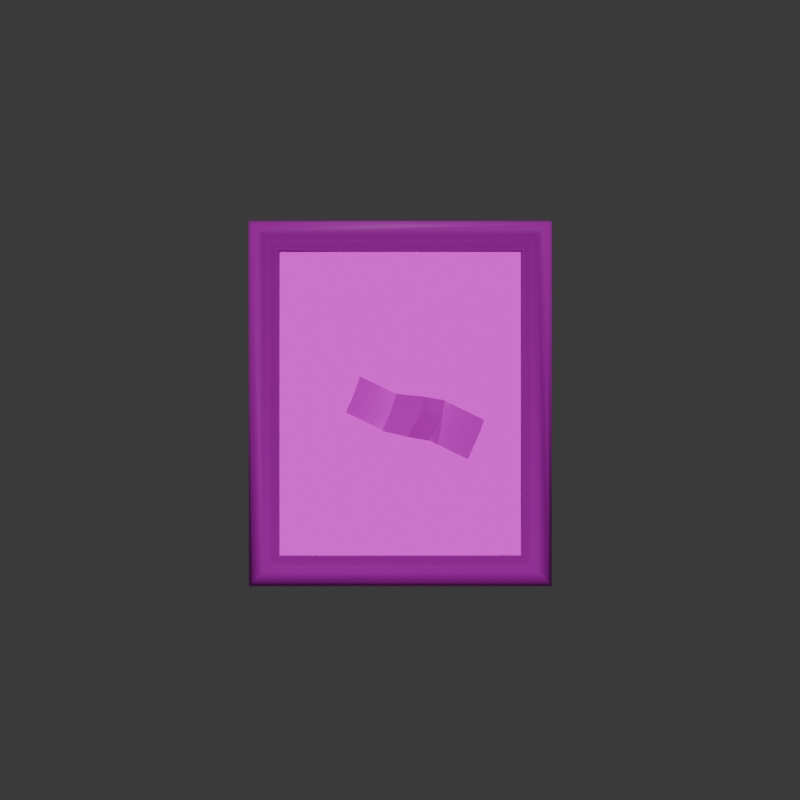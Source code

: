# Source: banana.blend  (saved by Blender 4.0.36; exported with 4.5.12 LTS)
import bpy
from mathutils import Matrix  # noqa: F401  (used for matrix-valued properties, if any)

bpy.ops.wm.read_factory_settings(use_empty=True)
scene = bpy.context.scene
scene.name = 'Scene'

# ---- collections
col_collection = bpy.data.collections.new('Collection'); scene.collection.children.link(col_collection)

# ---- images (referenced by path relative to the original .blend; pixels are not part of the script)
import os
ASSET_DIR = os.environ.get("B2B_ASSET_DIR", "")  # directory of the original .blend (textures are referenced by path, not embedded)
HERE = os.path.dirname(os.path.abspath(__file__))  # packed textures are extracted next to this script under _unpacked/

def load_image(name, relpath, width, height, colorspace="sRGB"):
    """Load a texture the original file referenced (path relative to the .blend, or extracted next to this script)."""
    p = next((c for c in (os.path.join(HERE, relpath), os.path.join(ASSET_DIR, relpath)) if relpath and os.path.exists(c)), "")
    if p:
        img = bpy.data.images.load(p, check_existing=True)
        img.name = name
    else:  # same state as the original file: an image datablock whose file is absent (Cycles renders it pink)
        img = bpy.data.images.new(name, width, height)
        img.source = "FILE"
        img.filepath = "//" + (relpath or name)
    img.colorspace_settings.name = colorspace
    return img
img_frame_png = load_image('frame.png', 'frame.png', 1024, 1024, 'sRGB')
img_frame_png_002 = load_image('frame.png.002', 'frame.png', 1024, 1024, 'Non-Color')
img_banana_texture_png = load_image('banana texture.png', 'banana texture.png', 1024, 1024, 'sRGB')

# ---- materials (node trees are filled in below, after node groups)
mat_frame = bpy.data.materials.new('frame')
mat_frame.surface_render_method = 'BLENDED'
mat_frame.blend_method = 'BLEND'
mat_frame.use_transparency_overlap = False
mat_frame.show_transparent_back = False
mat_frame.use_transparent_shadow = False
mat_frame.roughness = 0.5
mat_banana = bpy.data.materials.new('banana')
mat_banana.surface_render_method = 'BLENDED'
mat_banana.blend_method = 'BLEND'
mat_banana.alpha_threshold = 0.0
mat_banana.use_transparency_overlap = False
mat_banana.show_transparent_back = False
mat_banana.use_transparent_shadow = False
mat_banana.roughness = 0.5
mat_banana.line_color = (0.0, 0.0, 0.0, 1.0)
mat_tape = bpy.data.materials.new('tape')
mat_tape.surface_render_method = 'BLENDED'
mat_tape.blend_method = 'BLEND'
mat_tape.alpha_threshold = 0.0
mat_tape.use_transparency_overlap = False
mat_tape.show_transparent_back = False
mat_tape.use_transparent_shadow = False
mat_tape.roughness = 0.5
mat_tape.line_color = (0.0, 0.0, 0.0, 1.0)

# ---- material node trees
mat_frame.use_nodes = True; mat_frame.node_tree.nodes.clear()
_N = mat_frame.node_tree.nodes; _L = mat_frame.node_tree.links
n0 = _N.new('ShaderNodeBsdfPrincipled'); n0.name = 'Principled BSDF'; n0.location = (10, 300)
n0.inputs[3].default_value = 1.45
n1 = _N.new('ShaderNodeOutputMaterial'); n1.name = 'Material Output'; n1.location = (300, 300)
n2 = _N.new('ShaderNodeNormalMap'); n2.name = 'Normal Map'; n2.location = (-300, -300)
n2.label = 'Normal/Map'
n2.inputs[0].default_value = 0.0
n3 = _N.new('ShaderNodeTexImage'); n3.name = 'Image Texture'; n3.location = (-300, 600)
n3.image = img_frame_png
n4 = _N.new('ShaderNodeTexImage'); n4.name = 'Image Texture.001'; n4.location = (-300, 0)
n4.image = img_frame_png_002
_L.new(n0.outputs[0], n1.inputs[0])
_L.new(n2.outputs[0], n0.inputs[5])
_L.new(n3.outputs[0], n0.inputs[0])
_L.new(n4.outputs[1], n0.inputs[4])
n1.is_active_output = True
mat_banana.use_nodes = True; mat_banana.node_tree.nodes.clear()
_N = mat_banana.node_tree.nodes; _L = mat_banana.node_tree.links
n0 = _N.new('ShaderNodeOutputMaterial'); n0.name = 'Material Output'; n0.location = (300, 300)
n1 = _N.new('ShaderNodeTexImage'); n1.name = 'Image Texture'; n1.location = (-271, 284)
n1.image = img_banana_texture_png
_L.new(n1.outputs[0], n0.inputs[0])
n0.is_active_output = True
mat_tape.use_nodes = True; mat_tape.node_tree.nodes.clear()
_N = mat_tape.node_tree.nodes; _L = mat_tape.node_tree.links
n0 = _N.new('ShaderNodeOutputMaterial'); n0.name = 'Material Output'; n0.location = (300, 300)
n1 = _N.new('ShaderNodeTexImage'); n1.name = 'Image Texture'; n1.location = (-271, 284)
n1.image = img_banana_texture_png
n2 = _N.new('ShaderNodeBsdfPrincipled'); n2.name = 'Principled BSDF'; n2.location = (10, 300)
n2.inputs[3].default_value = 1.45
n2.inputs[4].default_value = 0.7
_L.new(n2.outputs[0], n0.inputs[0])
_L.new(n1.outputs[0], n2.inputs[0])
n0.is_active_output = True

# ---- world
world_world = bpy.data.worlds.new('World'); scene.world = world_world
world_world.use_nodes = True; world_world.node_tree.nodes.clear()
_N = world_world.node_tree.nodes; _L = world_world.node_tree.links
n0 = _N.new('ShaderNodeOutputWorld'); n0.name = 'World Output'; n0.location = (300, 300)
n1 = _N.new('ShaderNodeBackground'); n1.name = 'Background'; n1.location = (10, 300)
n1.inputs[0].default_value = (0.05088, 0.05088, 0.05088, 1.0)
_L.new(n1.outputs[0], n0.inputs[0])
n0.is_active_output = True
world_world.color = (0.05088, 0.05088, 0.05088)
world_world.use_sun_shadow = False
world_world.sun_shadow_jitter_overblur = 0.0

# ---- cameras
cam_camera = bpy.data.cameras.new('Camera')
cam_camera.ortho_scale = 1.1

# ---- lights
light_sun = bpy.data.lights.new('Sun', 'SUN')
light_sun.transmission_factor = 0.0
light_sun.energy = 1.0

# ---- meshes
me_cube_002 = bpy.data.meshes.new('Cube.002')
me_cube_002.from_pydata([(-2.17, -25.1, 25.1), (-2.17, 38.04, 25.1), (-2.17, -25.1, -25.1), (-2.17, 38.04, -25.1), (0.184, 20.36, -1.748), (-0.08083, -14.15, 13.08), (0.4184, 20.06, -0.4876), (0.2225, -12.66, 14.09), (1.716, 20.15, -0.2809), (2.019, -12.53, 14.37), (2.283, 20.52, -1.414), (2.826, -13.94, 13.54), (1.337, 20.64, -2.321), (1.528, -14.94, 12.74), (2.246, 18.14, -0.437), (3.393, 15.58, 0.249), (4.297, 13.23, 0.4485), (4.498, 11.01, 0.4099), (3.125, 10.43, -8.88), (2.812, 13.49, -8.313), (2.348, 16.22, -6.646), (1.678, 18.78, -3.614), (3.127, 18.63, -2.204), (5.373, 16.14, -3.523), (6.785, 13.63, -4.254), (7.126, 10.88, -4.803), (0.2529, 17.99, -0.7547), (-0.6769, 15.29, -0.3995), (-1.255, 12.82, -0.4361), (-1.119, 10.6, -0.4849), (-0.0984, 18.39, -2.718), (-1.451, 15.64, -4.611), (-2.198, 12.98, -5.686), (-1.961, 10.22, -6.251), (4.652, 8.349, 0.66), (4.705, 5.883, 1.449), (4.732, 3.482, 2.382), (4.734, 1.011, 3.498), (4.677, -1.578, 5.041), (4.293, -5.18, 7.302), (3.38, -9.072, 10.55), (2.443, -11.37, 13.16), (1.796, -14.56, 10.89), (2.488, -13.47, 6.046), (3.042, -8.429, 0.2687), (3.344, -3.745, -3.771), (3.434, -0.9318, -5.623), (3.496, 1.596, -7.168), (3.494, 4.174, -8.334), (3.371, 7.094, -8.895), (7.334, 7.8, -4.694), (7.44, 4.989, -4.076), (7.431, 2.508, -2.886), (7.398, -0.06291, -1.507), (7.319, -2.828, 0.2588), (6.583, -7.084, 3.921), (5.14, -11.64, 8.165), (3.531, -13.24, 11.99), (-0.9649, 7.94, -0.2348), (-0.9111, 5.474, 0.5546), (-0.8848, 3.073, 1.487), (-0.8826, 0.6024, 2.603), (-0.9398, -1.988, 4.146), (-0.7691, -5.548, 6.496), (-0.3649, -9.345, 9.955), (0.03566, -11.55, 12.77), (-1.754, 7.138, -6.142), (-1.648, 4.327, -5.524), (-1.657, 1.846, -4.334), (-1.689, -0.7248, -2.955), (-1.769, -3.49, -1.189), (-1.608, -7.68, 2.616), (-0.919, -12.09, 7.2), (-0.3645, -13.52, 11.37), (-0.8705, 26.49, 0.1387), (-0.5695, 26.11, 1.757), (1.096, 26.23, 2.023), (1.825, 26.69, 0.5681), (0.6094, 26.86, -0.5962), (-1.499, 28.53, 0.4721), (-1.105, 28.03, 2.588), (1.072, 28.18, 2.935), (2.025, 28.79, 1.033), (0.4357, 29.0, -0.4884), (-1.233, 31.16, 2.149), (-0.9968, 30.86, 3.421), (0.3126, 30.95, 3.63), (0.8854, 31.31, 2.487), (-0.07013, 31.44, 1.572), (1.073, 37.98, -25.04), (1.073, -25.04, -25.04), (1.073, 37.98, 25.04), (1.073, -25.04, 25.04), (-3.148, 38.04, -25.1), (-3.148, -25.1, -25.1), (-3.148, 38.04, 25.1), (-3.148, -25.1, 25.1), (-3.399, -31.53, -31.53), (-3.399, -31.53, 31.53), (-1.493, 44.47, -31.53), (-1.493, -31.53, -31.53), (-3.399, 44.47, 31.53), (-1.493, 44.47, 31.53), (-1.493, -31.53, 31.53), (-3.399, 44.47, -31.53), (0.517, 43.33, 30.39), (0.517, -30.39, 30.39), (0.517, -30.39, -30.39), (0.517, 43.33, -30.39), (0.1749, -28.43, -28.43), (0.1749, 41.37, 28.43), (0.1749, -28.43, 28.43), (0.1749, 41.37, -28.43), (-0.592, 40.0, -27.06), (-0.592, -27.06, 27.06), (-0.592, -27.06, -27.06), (-0.592, 40.0, 27.06), (-1.737, -25.1, 25.1), (-1.737, 38.04, 25.1), (-1.737, -25.1, -25.1), (-1.737, 38.04, -25.1), (4.702, 8.461, 0.7373), (4.757, 5.935, 1.546), (7.45, 7.899, -4.749), (-1.6, -1.047, -5.7), (-1.6, 0.9435, 3.645), (-1.6, 3.475, 2.501), (-1.6, 1.543, -7.283), (3.39, 7.175, -9.053), (3.516, 4.184, -8.477), (3.518, 1.543, -7.283), (7.559, 5.018, -4.115), (7.55, 2.476, -2.896), (7.516, -0.1572, -1.483), (4.784, 3.475, 2.501), (4.787, 0.9435, 3.645), (-1.6, 4.184, -8.477), (-1.6, 7.175, -9.053), (-1.6, 5.935, 1.546), (-1.6, 8.461, 0.7373), (3.455, -1.047, -5.7), (-1.6, 4.639, 11.31), (-1.6, 7.17, 10.17), (-1.6, 9.63, 9.214), (-1.6, 12.16, 8.406), (-1.6, -5.113, -14.11), (-1.6, -2.338, -15.32), (-1.6, 0.3037, -16.52), (-1.6, 3.11, -17.46)], [], [(3, 2, 0, 1), (21, 12, 10, 22), (22, 10, 8, 14), (14, 8, 6, 26), (4, 6, 75, 74), (26, 6, 4, 30), (30, 4, 12, 21), (13, 11, 9, 7, 5), (58, 29, 33, 66), (33, 32, 19, 18), (32, 31, 20, 19), (31, 30, 21, 20), (34, 17, 29, 58), (29, 28, 32, 33), (28, 27, 31, 32), (27, 26, 30, 31), (50, 25, 17, 34), (17, 16, 28, 29), (16, 15, 27, 28), (15, 14, 26, 27), (49, 18, 25, 50), (25, 24, 16, 17), (24, 23, 15, 16), (23, 22, 14, 15), (66, 33, 18, 49), (18, 19, 24, 25), (19, 20, 23, 24), (20, 21, 22, 23), (5, 73, 42, 13), (73, 72, 43, 42), (72, 71, 44, 43), (71, 70, 45, 44), (70, 69, 46, 45), (69, 68, 47, 46), (68, 67, 48, 47), (67, 66, 49, 48), (13, 42, 57, 11), (42, 43, 56, 57), (43, 44, 55, 56), (44, 45, 54, 55), (45, 46, 53, 54), (46, 47, 52, 53), (47, 48, 51, 52), (48, 49, 50, 51), (11, 57, 41, 9), (57, 56, 40, 41), (56, 55, 39, 40), (55, 54, 38, 39), (54, 53, 37, 38), (53, 52, 36, 37), (52, 51, 35, 36), (51, 50, 34, 35), (9, 41, 65, 7), (41, 40, 64, 65), (40, 39, 63, 64), (39, 38, 62, 63), (38, 37, 61, 62), (37, 36, 60, 61), (36, 35, 59, 60), (35, 34, 58, 59), (7, 65, 73, 5), (65, 64, 72, 73), (64, 63, 71, 72), (63, 62, 70, 71), (62, 61, 69, 70), (61, 60, 68, 69), (60, 59, 67, 68), (59, 58, 66, 67), (78, 74, 79, 83), (12, 4, 74, 78), (8, 10, 77, 76), (10, 12, 78, 77), (6, 8, 76, 75), (81, 82, 87, 86), (77, 78, 83, 82), (74, 75, 80, 79), (76, 77, 82, 81), (75, 76, 81, 80), (87, 88, 84, 85, 86), (80, 81, 86, 85), (83, 79, 84, 88), (82, 83, 88, 87), (79, 80, 85, 84), (99, 104, 101, 102), (103, 102, 101, 98), (110, 112, 108, 105), (97, 100, 103, 98), (111, 110, 105, 106), (97, 104, 99, 100), (96, 94, 97, 98), (108, 107, 100, 99), (95, 96, 98, 101), (106, 105, 102, 103), (94, 93, 104, 97), (105, 108, 99, 102), (93, 95, 101, 104), (107, 106, 103, 100), (93, 94, 90, 89), (91, 92, 96, 95), (115, 114, 111, 109), (112, 109, 107, 108), (92, 90, 94, 96), (109, 111, 106, 107), (91, 95, 93, 89), (113, 115, 109, 112), (114, 116, 110, 111), (116, 113, 112, 110), (91, 89, 113, 116), (92, 91, 116, 114), (89, 90, 115, 113), (90, 92, 114, 115), (120, 118, 117, 119), (138, 139, 144, 143), (131, 123, 121, 122), (125, 126, 142, 141), (128, 129, 136, 137), (129, 128, 123, 131), (130, 129, 131, 132), (130, 140, 124, 127), (132, 131, 122, 134), (133, 132, 134, 135), (140, 130, 132, 133), (134, 122, 138, 126), (129, 130, 127, 136), (126, 138, 143, 142), (122, 121, 139, 138), (135, 134, 126, 125), (137, 136, 147, 148), (136, 127, 146, 147), (127, 124, 145, 146)])
me_cube_002.polygons.foreach_set('use_smooth', [1, 0, 0, 0, 0, 0, 0, 0, 0, 0, 0, 0, 0, 0, 0, 0, 0, 0, 0, 0, 0, 0, 0, 0, 0, 0, 0, 0, 0, 0, 0, 0, 0, 0, 0, 0, 0, 0, 0, 0, 0, 0, 0, 0, 0, 0, 0, 0, 0, 0, 0, 0, 0, 0, 0, 0, 0, 0, 0, 0, 0, 0, 0, 0, 0, 0, 0, 0, 0, 0, 0, 0, 0, 0, 0, 0, 0, 0, 0, 0, 0, 0, 0, 1, 1, 1, 1, 1, 1, 1, 1, 1, 1, 1, 1, 1, 1, 1, 1, 1, 1, 1, 1, 1, 1, 1, 1, 1, 1, 1, 1, 1, 0, 0, 0, 0, 0, 0, 0, 0, 0, 0, 0, 0, 0, 0, 0, 0, 0, 0])
me_cube_002.polygons.foreach_set('material_index', [0, 1, 1, 1, 1, 1, 1, 1, 1, 1, 1, 1, 1, 1, 1, 1, 1, 1, 1, 1, 1, 1, 1, 1, 1, 1, 1, 1, 1, 1, 1, 1, 1, 1, 1, 1, 1, 1, 1, 1, 1, 1, 1, 1, 1, 1, 1, 1, 1, 1, 1, 1, 1, 1, 1, 1, 1, 1, 1, 1, 1, 1, 1, 1, 1, 1, 1, 1, 1, 1, 1, 1, 1, 1, 1, 1, 1, 1, 1, 1, 1, 1, 1, 0, 0, 0, 0, 0, 0, 0, 0, 0, 0, 0, 0, 0, 0, 0, 0, 0, 0, 0, 0, 0, 0, 0, 0, 0, 0, 0, 0, 1, 2, 2, 2, 2, 2, 2, 2, 2, 2, 2, 2, 2, 2, 2, 2, 2, 2, 2])
_uv = me_cube_002.uv_layers.new(name='UVMap')
_uv.uv.foreach_set('vector', [0.9938, 0.6471, 0.9938, 0.003987, 0.5204, 0.003987, 0.5204, 0.6471, 0.7315, 0.599, 0.7555, 0.6575, 0.7224, 0.679, 0.6852, 0.6235, 0.6852, 0.6235, 0.7224, 0.679, 0.6918, 0.7065, 0.6435, 0.6622, 0.6435, 0.6622, 0.6918, 0.7065, 0.6648, 0.7371, 0.6092, 0.7084, 0.6445, 0.7669, 0.6648, 0.7371, 0.7804, 0.8763, 0.7467, 0.8987, 0.6092, 0.7084, 0.6648, 0.7371, 0.6445, 0.7669, 0.596, 0.76, 0.7794, 0.5899, 0.7885, 0.6414, 0.7555, 0.6575, 0.7315, 0.599, 0.07383, 0.7805, 0.09363, 0.7479, 0.1307, 0.7567, 0.1339, 0.7947, 0.0987, 0.8094, 0.3968, 0.6138, 0.4478, 0.6482, 0.3836, 0.7622, 0.3238, 0.7305, 0.7595, 0.3777, 0.7869, 0.4369, 0.6831, 0.4663, 0.6603, 0.4245, 0.7869, 0.4369, 0.7893, 0.5049, 0.704, 0.5154, 0.6831, 0.4663, 0.7893, 0.5049, 0.7794, 0.5899, 0.7315, 0.599, 0.704, 0.5154, 0.4775, 0.5158, 0.5191, 0.5513, 0.4478, 0.6482, 0.3968, 0.6138, 0.4478, 0.6482, 0.4909, 0.672, 0.4441, 0.7791, 0.3836, 0.7622, 0.4909, 0.672, 0.5421, 0.6875, 0.5132, 0.7805, 0.4441, 0.7791, 0.5421, 0.6875, 0.6092, 0.7084, 0.596, 0.76, 0.5132, 0.7805, 0.5604, 0.4382, 0.5907, 0.477, 0.5191, 0.5513, 0.4775, 0.5158, 0.5191, 0.5513, 0.5523, 0.5796, 0.4909, 0.672, 0.4478, 0.6482, 0.5523, 0.5796, 0.5872, 0.6156, 0.5421, 0.6875, 0.4909, 0.672, 0.5872, 0.6156, 0.6435, 0.6622, 0.6092, 0.7084, 0.5421, 0.6875, 0.6315, 0.3826, 0.6603, 0.4245, 0.5907, 0.477, 0.5604, 0.4382, 0.5907, 0.477, 0.6133, 0.5145, 0.5523, 0.5796, 0.5191, 0.5513, 0.6133, 0.5145, 0.6401, 0.5545, 0.5872, 0.6156, 0.5523, 0.5796, 0.6401, 0.5545, 0.6852, 0.6235, 0.6435, 0.6622, 0.5872, 0.6156, 0.7234, 0.3163, 0.7595, 0.3777, 0.6603, 0.4245, 0.6315, 0.3826, 0.6603, 0.4245, 0.6831, 0.4663, 0.6133, 0.5145, 0.5907, 0.477, 0.6831, 0.4663, 0.704, 0.5154, 0.6401, 0.5545, 0.6133, 0.5145, 0.704, 0.5154, 0.7315, 0.599, 0.6852, 0.6235, 0.6401, 0.5545, 0.144, 0.02735, 0.1844, 0.02716, 0.1788, 0.07877, 0.1396, 0.06709, 0.1844, 0.02716, 0.2811, 0.03586, 0.2684, 0.11, 0.1788, 0.07877, 0.2811, 0.03586, 0.418, 0.06361, 0.3914, 0.1713, 0.2684, 0.11, 0.418, 0.06361, 0.5329, 0.1266, 0.4864, 0.2366, 0.3914, 0.1713, 0.5329, 0.1266, 0.592, 0.1737, 0.5336, 0.2762, 0.4864, 0.2366, 0.592, 0.1737, 0.6399, 0.2186, 0.5712, 0.3119, 0.5336, 0.2762, 0.6399, 0.2186, 0.6809, 0.2653, 0.6027, 0.3461, 0.5712, 0.3119, 0.6809, 0.2653, 0.7234, 0.3163, 0.6315, 0.3826, 0.6027, 0.3461, 0.1396, 0.06709, 0.1788, 0.07877, 0.1551, 0.1235, 0.1218, 0.1029, 0.1788, 0.07877, 0.2684, 0.11, 0.2295, 0.1654, 0.1551, 0.1235, 0.2684, 0.11, 0.3914, 0.1713, 0.3194, 0.2399, 0.2295, 0.1654, 0.3914, 0.1713, 0.4864, 0.2366, 0.4036, 0.3008, 0.3194, 0.2399, 0.4864, 0.2366, 0.5336, 0.2762, 0.4501, 0.3387, 0.4036, 0.3008, 0.5336, 0.2762, 0.5712, 0.3119, 0.4903, 0.3726, 0.4501, 0.3387, 0.5712, 0.3119, 0.6027, 0.3461, 0.5273, 0.4033, 0.4903, 0.3726, 0.6027, 0.3461, 0.6315, 0.3826, 0.5604, 0.4382, 0.5273, 0.4033, 0.1218, 0.1029, 0.1551, 0.1235, 0.1185, 0.1594, 0.09393, 0.1313, 0.1551, 0.1235, 0.2295, 0.1654, 0.1717, 0.2148, 0.1185, 0.1594, 0.2295, 0.1654, 0.3194, 0.2399, 0.247, 0.2928, 0.1717, 0.2148, 0.3194, 0.2399, 0.4036, 0.3008, 0.3092, 0.3569, 0.247, 0.2928, 0.4036, 0.3008, 0.4501, 0.3387, 0.3547, 0.4024, 0.3092, 0.3569, 0.4501, 0.3387, 0.4903, 0.3726, 0.3959, 0.4429, 0.3547, 0.4024, 0.4903, 0.3726, 0.5273, 0.4033, 0.436, 0.48, 0.3959, 0.4429, 0.5273, 0.4033, 0.5604, 0.4382, 0.4775, 0.5158, 0.436, 0.48, 0.09393, 0.1313, 0.1185, 0.1594, 0.07398, 0.1874, 0.05985, 0.1523, 0.1185, 0.1594, 0.1717, 0.2148, 0.1027, 0.2617, 0.07398, 0.1874, 0.1717, 0.2148, 0.247, 0.2928, 0.1598, 0.3632, 0.1027, 0.2617, 0.247, 0.2928, 0.3092, 0.3569, 0.2181, 0.44, 0.1598, 0.3632, 0.3092, 0.3569, 0.3547, 0.4024, 0.2634, 0.4909, 0.2181, 0.44, 0.3547, 0.4024, 0.3959, 0.4429, 0.3078, 0.5348, 0.2634, 0.4909, 0.3959, 0.4429, 0.436, 0.48, 0.3514, 0.5752, 0.3078, 0.5348, 0.436, 0.48, 0.4775, 0.5158, 0.3968, 0.6138, 0.3514, 0.5752, 0.05985, 0.1523, 0.07398, 0.1874, 0.02322, 0.2046, 0.02151, 0.164, 0.07398, 0.1874, 0.1027, 0.2617, 0.02545, 0.3024, 0.02322, 0.2046, 0.1027, 0.2617, 0.1598, 0.3632, 0.0855, 0.4317, 0.02545, 0.3024, 0.1598, 0.3632, 0.2181, 0.44, 0.1464, 0.5422, 0.0855, 0.4317, 0.2181, 0.44, 0.2634, 0.4909, 0.1906, 0.5991, 0.1464, 0.5422, 0.2634, 0.4909, 0.3078, 0.5348, 0.2326, 0.6479, 0.1906, 0.5991, 0.3078, 0.5348, 0.3514, 0.5752, 0.2733, 0.6931, 0.2326, 0.6479, 0.3514, 0.5752, 0.3968, 0.6138, 0.3238, 0.7305, 0.2733, 0.6931, 0.8731, 0.794, 0.9083, 0.7668, 0.9478, 0.8082, 0.9034, 0.8331, 0.7555, 0.6575, 0.7885, 0.6414, 0.9083, 0.7668, 0.8731, 0.794, 0.6918, 0.7065, 0.7224, 0.679, 0.8415, 0.8224, 0.8117, 0.8503, 0.7224, 0.679, 0.7555, 0.6575, 0.8731, 0.794, 0.8415, 0.8224, 0.6648, 0.7371, 0.6918, 0.7065, 0.8117, 0.8503, 0.7804, 0.8763, 0.8424, 0.8858, 0.8721, 0.8574, 0.9072, 0.9151, 0.8826, 0.9376, 0.8415, 0.8224, 0.8731, 0.794, 0.9034, 0.8331, 0.8721, 0.8574, 0.7467, 0.8987, 0.7804, 0.8763, 0.8088, 0.9148, 0.7692, 0.944, 0.8117, 0.8503, 0.8415, 0.8224, 0.8721, 0.8574, 0.8424, 0.8858, 0.7804, 0.8763, 0.8117, 0.8503, 0.8424, 0.8858, 0.8088, 0.9148, 0.1618, 0.8172, 0.1799, 0.8382, 0.1655, 0.862, 0.1384, 0.8556, 0.1362, 0.8279, 0.8088, 0.9148, 0.8424, 0.8858, 0.8826, 0.9376, 0.8581, 0.9588, 0.9034, 0.8331, 0.9478, 0.8082, 0.9693, 0.8867, 0.9362, 0.8966, 0.8721, 0.8574, 0.9034, 0.8331, 0.9362, 0.8966, 0.9072, 0.9151, 0.7692, 0.944, 0.8088, 0.9148, 0.8581, 0.9588, 0.8346, 0.981, 0.489, 0.9927, 0.4892, 0.9989, 0.231, 0.9989, 0.2307, 0.9927, 0.01228, 0.9927, 0.2307, 0.9927, 0.231, 0.9989, 0.01228, 0.9989, 0.2312, 0.9527, 0.489, 0.9527, 0.4888, 0.9904, 0.2307, 0.9904, 0.7668, 0.9989, 0.7668, 0.9927, 0.9857, 0.9927, 0.9857, 0.9989, 0.01228, 0.9527, 0.2312, 0.9527, 0.2307, 0.9904, 0.01228, 0.9904, 0.7668, 0.9989, 0.4892, 0.9989, 0.489, 0.9927, 0.7668, 0.9927, 0.9857, 0.9995, 0.7668, 0.9995, 0.7668, 0.9989, 0.9857, 0.9989, 0.4888, 0.9904, 0.7668, 0.9904, 0.7668, 0.9927, 0.489, 0.9927, 0.2322, 0.9995, 0.01228, 0.9995, 0.01228, 0.9989, 0.231, 0.9989, 0.01228, 0.9904, 0.2307, 0.9904, 0.2307, 0.9927, 0.01228, 0.9927, 0.7668, 0.9995, 0.4891, 0.9995, 0.4892, 0.9989, 0.7668, 0.9989, 0.2307, 0.9904, 0.4888, 0.9904, 0.489, 0.9927, 0.2307, 0.9927, 0.4891, 0.9995, 0.2322, 0.9995, 0.231, 0.9989, 0.4892, 0.9989, 0.7668, 0.9904, 0.9857, 0.9904, 0.9857, 0.9927, 0.7668, 0.9927, 0.5519, 0.8596, 0.5228, 0.8596, 0.5228, 0.8572, 0.5519, 0.8572, 0.5809, 0.8572, 0.61, 0.8572, 0.61, 0.8596, 0.5809, 0.8596, 0.7668, 0.9135, 0.9857, 0.9135, 0.9857, 0.9527, 0.7668, 0.9527, 0.489, 0.9527, 0.7668, 0.9527, 0.7668, 0.9904, 0.4888, 0.9904, 0.4938, 0.8572, 0.5228, 0.8572, 0.5228, 0.8596, 0.4938, 0.8596, 0.7668, 0.9527, 0.9857, 0.9527, 0.9857, 0.9904, 0.7668, 0.9904, 0.5809, 0.8572, 0.5809, 0.8596, 0.5519, 0.8596, 0.5519, 0.8572, 0.489, 0.9135, 0.7668, 0.9135, 0.7668, 0.9527, 0.489, 0.9527, 0.01228, 0.9135, 0.2316, 0.9135, 0.2312, 0.9527, 0.01228, 0.9527, 0.2316, 0.9135, 0.489, 0.9135, 0.489, 0.9527, 0.2312, 0.9527, 0.2325, 0.8567, 0.4892, 0.8567, 0.489, 0.9135, 0.2316, 0.9135, 0.01228, 0.8567, 0.2325, 0.8567, 0.2316, 0.9135, 0.01228, 0.9135, 0.4892, 0.8567, 0.7668, 0.8567, 0.7668, 0.9135, 0.489, 0.9135, 0.7668, 0.8567, 0.9857, 0.8567, 0.9857, 0.9135, 0.7668, 0.9135, 0.3884, 0.9658, 0.3139, 0.9658, 0.3139, 0.8693, 0.3884, 0.8693, 0.8992, 0.1589, 0.8857, 0.1616, 0.8721, 0.1196, 0.8857, 0.1172, 0.9095, 0.23, 0.8944, 0.2318, 0.8941, 0.1997, 0.9078, 0.1971, 0.9261, 0.1523, 0.9123, 0.1559, 0.8991, 0.1141, 0.913, 0.1101, 0.8974, 0.2623, 0.9123, 0.2595, 0.9191, 0.2915, 0.9029, 0.2934, 0.9123, 0.2595, 0.8974, 0.2623, 0.8944, 0.2318, 0.9095, 0.23, 0.9261, 0.2558, 0.9123, 0.2595, 0.9095, 0.23, 0.9232, 0.2259, 0.9261, 0.2558, 0.9409, 0.2514, 0.95, 0.2825, 0.9345, 0.2876, 0.9232, 0.2259, 0.9095, 0.23, 0.9078, 0.1971, 0.9214, 0.194, 0.9377, 0.2211, 0.9232, 0.2259, 0.9214, 0.194, 0.9355, 0.1904, 0.9409, 0.2514, 0.9261, 0.2558, 0.9232, 0.2259, 0.9377, 0.2211, 0.9214, 0.194, 0.9078, 0.1971, 0.8992, 0.1589, 0.9123, 0.1559, 0.9123, 0.2595, 0.9261, 0.2558, 0.9345, 0.2876, 0.9191, 0.2915, 0.9123, 0.1559, 0.8992, 0.1589, 0.8857, 0.1172, 0.8991, 0.1141, 0.9078, 0.1971, 0.8941, 0.1997, 0.8857, 0.1616, 0.8992, 0.1589, 0.9355, 0.1904, 0.9214, 0.194, 0.9123, 0.1559, 0.9261, 0.1523, 0.9029, 0.2934, 0.9191, 0.2915, 0.9331, 0.3376, 0.9181, 0.3403, 0.9191, 0.2915, 0.9345, 0.2876, 0.9477, 0.3337, 0.9331, 0.3376, 0.9345, 0.2876, 0.95, 0.2825, 0.963, 0.33, 0.9477, 0.3337])
me_cube_002.materials.append(mat_frame)
me_cube_002.materials.append(mat_banana)
me_cube_002.materials.append(mat_tape)
me_cube_002.update()
me_cube_002.normals_split_custom_set([tuple(v) for v in zip(*[iter([-1.0, 0.0, 0.0, -1.0, 0.0, 0.0, -1.0, 0.0, 0.0, -1.0, 0.0, 0.0, 0.6247, 0.521, -0.5816, 0.6247, 0.521, -0.5816, 0.6247, 0.521, -0.5816, 0.6247, 0.521, -0.5816, 0.8566, 0.1846, 0.4819, 0.8566, 0.1846, 0.4819, 0.8566, 0.1846, 0.4819, 0.8566, 0.1846, 0.4819, -0.1481, -0.1149, 0.9823, -0.1481, -0.1149, 0.9823, -0.1481, -0.1149, 0.9823, -0.1481, -0.1149, 0.9823, -0.9696, -0.2069, 0.1307, -0.9696, -0.2069, 0.1307, -0.9696, -0.2069, 0.1307, -0.9696, -0.2069, 0.1307, -0.9806, 0.05078, 0.1892, -0.9806, 0.05078, 0.1892, -0.9806, 0.05078, 0.1892, -0.9806, 0.05078, 0.1892, -0.4813, 0.4405, -0.7578, -0.4813, 0.4405, -0.7578, -0.4813, 0.4405, -0.7578, -0.4813, 0.4405, -0.7578, -0.09329, -0.5437, 0.8341, -0.09329, -0.5437, 0.8341, -0.09329, -0.5437, 0.8341, -0.09329, -0.5437, 0.8341, -0.09329, -0.5437, 0.8341, -0.9882, -0.05317, 0.1435, -0.9882, -0.05317, 0.1435, -0.9882, -0.05317, 0.1435, -0.9882, -0.05317, 0.1435, -0.4652, 0.1266, -0.8761, -0.4652, 0.1266, -0.8761, -0.4652, 0.1266, -0.8761, -0.4652, 0.1266, -0.8761, -0.4643, 0.4211, -0.7792, -0.4643, 0.4211, -0.7792, -0.4643, 0.4211, -0.7792, -0.4643, 0.4211, -0.7792, -0.4416, 0.6396, -0.6292, -0.4416, 0.6396, -0.6292, -0.4416, 0.6396, -0.6292, -0.4416, 0.6396, -0.6292, -0.1627, 0.08297, 0.9832, -0.1627, 0.08297, 0.9832, -0.1627, 0.08297, 0.9832, -0.1627, 0.08297, 0.9832, -0.9825, -0.09352, 0.1612, -0.9825, -0.09352, 0.1612, -0.9825, -0.09352, 0.1612, -0.9825, -0.09352, 0.1612, -0.9604, 0.2079, 0.1857, -0.9604, 0.2079, 0.1857, -0.9604, 0.2079, 0.1857, -0.9604, 0.2079, 0.1857, -0.9218, 0.3272, 0.2082, -0.9218, 0.3272, 0.2082, -0.9218, 0.3272, 0.2082, -0.9218, 0.3272, 0.2082, 0.8925, 0.08381, 0.4432, 0.8925, 0.08381, 0.4432, 0.8925, 0.08381, 0.4432, 0.8925, 0.08381, 0.4432, -0.155, -0.03125, 0.9874, -0.155, -0.03125, 0.9874, -0.155, -0.03125, 0.9874, -0.155, -0.03125, 0.9874, -0.1589, 0.02261, 0.987, -0.1589, 0.02261, 0.987, -0.1589, 0.02261, 0.987, -0.1589, 0.02261, 0.987, -0.1677, 0.1848, 0.9683, -0.1677, 0.1848, 0.9683, -0.1677, 0.1848, 0.9683, -0.1677, 0.1848, 0.9683, 0.7172, 0.04046, -0.6957, 0.7172, 0.04046, -0.6957, 0.7172, 0.04046, -0.6957, 0.7172, 0.04046, -0.6957, 0.8874, 0.04267, 0.4591, 0.8874, 0.04267, 0.4591, 0.8874, 0.04267, 0.4591, 0.8874, 0.04267, 0.4591, 0.8164, 0.3373, 0.4688, 0.8164, 0.3373, 0.4688, 0.8164, 0.3373, 0.4688, 0.8164, 0.3373, 0.4688, 0.7563, 0.4494, 0.4755, 0.7563, 0.4494, 0.4755, 0.7563, 0.4494, 0.4755, 0.7563, 0.4494, 0.4755, -0.4651, -0.04566, -0.8841, -0.4651, -0.04566, -0.8841, -0.4651, -0.04566, -0.8841, -0.4651, -0.04566, -0.8841, 0.6904, 0.2107, -0.692, 0.6904, 0.2107, -0.692, 0.6904, 0.2107, -0.692, 0.6904, 0.2107, -0.692, 0.618, 0.4999, -0.6067, 0.618, 0.4999, -0.6067, 0.618, 0.4999, -0.6067, 0.618, 0.4999, -0.6067, 0.5194, 0.7096, -0.4761, 0.5194, 0.7096, -0.4761, 0.5194, 0.7096, -0.4761, 0.5194, 0.7096, -0.4761, -0.4664, -0.8516, -0.2394, -0.4664, -0.8516, -0.2394, -0.4664, -0.8516, -0.2394, -0.4664, -0.8516, -0.2394, -0.4471, -0.8593, -0.2482, -0.4471, -0.8593, -0.2482, -0.4471, -0.8593, -0.2482, -0.4471, -0.8593, -0.2482, -0.4381, -0.6673, -0.6023, -0.4381, -0.6673, -0.6023, -0.4381, -0.6673, -0.6023, -0.4381, -0.6673, -0.6023, -0.4087, -0.6008, -0.687, -0.4087, -0.6008, -0.687, -0.4087, -0.6008, -0.687, -0.4087, -0.6008, -0.687, -0.4161, -0.4858, -0.7686, -0.4161, -0.4858, -0.7686, -0.4161, -0.4858, -0.7686, -0.4161, -0.4858, -0.7686, -0.4388, -0.4408, -0.783, -0.4388, -0.4408, -0.783, -0.4388, -0.4408, -0.783, -0.4388, -0.4408, -0.783, -0.4569, -0.375, -0.8066, -0.4569, -0.375, -0.8066, -0.4569, -0.375, -0.8066, -0.4569, -0.375, -0.8066, -0.4701, -0.196, -0.8606, -0.4701, -0.196, -0.8606, -0.4701, -0.196, -0.8606, -0.4701, -0.196, -0.8606, 0.633, -0.7715, -0.06427, 0.633, -0.7715, -0.06427, 0.633, -0.7715, -0.06427, 0.633, -0.7715, -0.06427, 0.6187, -0.7817, -0.07841, 0.6187, -0.7817, -0.07841, 0.6187, -0.7817, -0.07841, 0.6187, -0.7817, -0.07841, 0.6925, -0.5849, -0.4222, 0.6925, -0.5849, -0.4222, 0.6925, -0.5849, -0.4222, 0.6925, -0.5849, -0.4222, 0.6816, -0.5214, -0.5133, 0.6816, -0.5214, -0.5133, 0.6816, -0.5214, -0.5133, 0.6816, -0.5214, -0.5133, 0.6976, -0.4047, -0.5912, 0.6976, -0.4047, -0.5912, 0.6976, -0.4047, -0.5912, 0.6976, -0.4047, -0.5912, 0.7171, -0.3566, -0.5988, 0.7171, -0.3566, -0.5988, 0.7171, -0.3566, -0.5988, 0.7171, -0.3566, -0.5988, 0.7321, -0.2884, -0.6172, 0.7321, -0.2884, -0.6172, 0.7321, -0.2884, -0.6172, 0.7321, -0.2884, -0.6172, 0.7358, -0.1082, -0.6685, 0.7358, -0.1082, -0.6685, 0.7358, -0.1082, -0.6685, 0.7358, -0.1082, -0.6685, 0.8527, 0.1998, 0.4827, 0.8527, 0.1998, 0.4827, 0.8527, 0.1998, 0.4827, 0.8527, 0.1998, 0.4827, 0.868, 0.1903, 0.4586, 0.868, 0.1903, 0.4586, 0.868, 0.1903, 0.4586, 0.868, 0.1903, 0.4586, 0.8647, 0.1761, 0.4704, 0.8647, 0.1761, 0.4704, 0.8647, 0.1761, 0.4704, 0.8647, 0.1761, 0.4704, 0.8706, 0.211, 0.4444, 0.8706, 0.211, 0.4444, 0.8706, 0.211, 0.4444, 0.8706, 0.211, 0.4444, 0.8766, 0.2365, 0.4191, 0.8766, 0.2365, 0.4191, 0.8766, 0.2365, 0.4191, 0.8766, 0.2365, 0.4191, 0.884, 0.203, 0.4211, 0.884, 0.203, 0.4211, 0.884, 0.203, 0.4211, 0.884, 0.203, 0.4211, 0.8904, 0.1842, 0.4163, 0.8904, 0.1842, 0.4163, 0.8904, 0.1842, 0.4163, 0.8904, 0.1842, 0.4163, 0.8936, 0.1408, 0.4262, 0.8936, 0.1408, 0.4262, 0.8936, 0.1408, 0.4262, 0.8936, 0.1408, 0.4262, -0.1579, 0.7417, 0.6518, -0.1579, 0.7417, 0.6518, -0.1579, 0.7417, 0.6518, -0.1579, 0.7417, 0.6518, -0.155, 0.7676, 0.6219, -0.155, 0.7676, 0.6219, -0.155, 0.7676, 0.6219, -0.155, 0.7676, 0.6219, -0.1652, 0.6547, 0.7376, -0.1652, 0.6547, 0.7376, -0.1652, 0.6547, 0.7376, -0.1652, 0.6547, 0.7376, -0.1707, 0.537, 0.8262, -0.1707, 0.537, 0.8262, -0.1707, 0.537, 0.8262, -0.1707, 0.537, 0.8262, -0.1715, 0.5071, 0.8447, -0.1715, 0.5071, 0.8447, -0.1715, 0.5071, 0.8447, -0.1715, 0.5071, 0.8447, -0.1726, 0.4053, 0.8978, -0.1726, 0.4053, 0.8978, -0.1726, 0.4053, 0.8978, -0.1726, 0.4053, 0.8978, -0.1723, 0.3549, 0.9189, -0.1723, 0.3549, 0.9189, -0.1723, 0.3549, 0.9189, -0.1723, 0.3549, 0.9189, -0.1713, 0.297, 0.9394, -0.1713, 0.297, 0.9394, -0.1713, 0.297, 0.9394, -0.1713, 0.297, 0.9394, -0.9794, 0.06637, 0.1908, -0.9794, 0.06637, 0.1908, -0.9794, 0.06637, 0.1908, -0.9794, 0.06637, 0.1908, -0.985, 0.05535, 0.1634, -0.985, 0.05535, 0.1634, -0.985, 0.05535, 0.1634, -0.985, 0.05535, 0.1634, -0.9835, 0.0415, 0.176, -0.9835, 0.0415, 0.176, -0.9835, 0.0415, 0.176, -0.9835, 0.0415, 0.176, -0.986, 0.07578, 0.1486, -0.986, 0.07578, 0.1486, -0.986, 0.07578, 0.1486, -0.986, 0.07578, 0.1486, -0.9874, 0.1008, 0.1221, -0.9874, 0.1008, 0.1221, -0.9874, 0.1008, 0.1221, -0.9874, 0.1008, 0.1221, -0.9902, 0.06654, 0.1225, -0.9902, 0.06654, 0.1225, -0.9902, 0.06654, 0.1225, -0.9902, 0.06654, 0.1225, -0.9921, 0.04706, 0.1164, -0.9921, 0.04706, 0.1164, -0.9921, 0.04706, 0.1164, -0.9921, 0.04706, 0.1164, -0.9921, 0.003472, 0.1258, -0.9921, 0.003472, 0.1258, -0.9921, 0.003472, 0.1258, -0.9921, 0.003472, 0.1258, -0.4465, 0.008784, -0.8948, -0.4465, 0.008784, -0.8948, -0.4465, 0.008784, -0.8948, -0.4465, 0.008784, -0.8948, -0.4728, 0.1839, -0.8618, -0.4728, 0.1839, -0.8618, -0.4728, 0.1839, -0.8618, -0.4728, 0.1839, -0.8618, 0.9007, -0.07072, 0.4287, 0.9007, -0.07072, 0.4287, 0.9007, -0.07072, 0.4287, 0.9007, -0.07072, 0.4287, 0.6851, 0.2682, -0.6773, 0.6851, 0.2682, -0.6773, 0.6851, 0.2682, -0.6773, 0.6851, 0.2682, -0.6773, -0.1208, -0.3628, 0.924, -0.1208, -0.3628, 0.924, -0.1208, -0.3628, 0.924, -0.1208, -0.3628, 0.924, 0.8718, 0.12, 0.4749, 0.8718, 0.12, 0.4749, 0.8718, 0.12, 0.4749, 0.8718, 0.12, 0.4749, 0.6953, 0.09194, -0.7129, 0.6953, 0.09194, -0.7129, 0.6953, 0.09194, -0.7129, 0.6953, 0.09194, -0.7129, -0.9458, -0.3083, 0.102, -0.9458, -0.3083, 0.102, -0.9458, -0.3083, 0.102, -0.9458, -0.3083, 0.102, 0.9015, -0.1737, 0.3964, 0.9015, -0.1737, 0.3964, 0.9015, -0.1737, 0.3964, 0.9015, -0.1737, 0.3964, -0.1127, -0.4211, 0.9, -0.1127, -0.4211, 0.9, -0.1127, -0.4211, 0.9, -0.1127, -0.4211, 0.9, -0.11, 0.9618, 0.2508, -0.11, 0.9618, 0.2508, -0.11, 0.9618, 0.2508, -0.11, 0.9618, 0.2508, -0.11, 0.9618, 0.2508, -0.1316, -0.2756, 0.9522, -0.1316, -0.2756, 0.9522, -0.1316, -0.2756, 0.9522, -0.1316, -0.2756, 0.9522, -0.4794, 0.5061, -0.717, -0.4794, 0.5061, -0.717, -0.4794, 0.5061, -0.717, -0.4794, 0.5061, -0.717, 0.601, 0.5848, -0.5448, 0.601, 0.5848, -0.5448, 0.601, 0.5848, -0.5448, 0.601, 0.5848, -0.5448, -0.9837, -0.01512, 0.1793, -0.9837, -0.01512, 0.1793, -0.9837, -0.01512, 0.1793, -0.9837, -0.01512, 0.1793, 0.2923, 0.6762, -0.6762, -0.5849, 0.5736, -0.5736, -0.5849, 0.5736, 0.5736, 0.2923, 0.6762, 0.6762, 0.2923, -0.6762, 0.6762, 0.2923, 0.6762, 0.6762, -0.5849, 0.5736, 0.5736, -0.5849, -0.5736, 0.5736, 0.9824, -0.1319, -0.1319, 0.9824, -0.1319, 0.1319, 0.8398, 0.3838, -0.3838, 0.8398, 0.3838, 0.3838, -0.5849, -0.5736, -0.5736, 0.2923, -0.6762, -0.6762, 0.2923, -0.6762, 0.6762, -0.5849, -0.5736, 0.5736, 0.9824, 0.1319, -0.1319, 0.9824, -0.1319, -0.1319, 0.8398, 0.3838, 0.3838, 0.8398, -0.3838, 0.3838, -0.5849, -0.5736, -0.5736, -0.5849, 0.5736, -0.5736, 0.2923, 0.6762, -0.6762, 0.2923, -0.6762, -0.6762, -0.8982, 0.3108, -0.3108, -0.8982, 0.3108, 0.3108, -0.5849, -0.5736, -0.5736, -0.5849, -0.5736, 0.5736, 0.8398, 0.3838, -0.3838, 0.8398, -0.3838, -0.3838, 0.2923, -0.6762, -0.6762, 0.2923, 0.6762, -0.6762, -0.8982, -0.3108, -0.3108, -0.8982, 0.3108, -0.3108, -0.5849, -0.5736, 0.5736, -0.5849, 0.5736, 0.5736, 0.8398, -0.3838, 0.3838, 0.8398, 0.3838, 0.3838, 0.2923, 0.6762, 0.6762, 0.2923, -0.6762, 0.6762, -0.8982, 0.3108, 0.3108, -0.8982, -0.3108, 0.3108, -0.5849, 0.5736, -0.5736, -0.5849, -0.5736, -0.5736, 0.8398, 0.3838, 0.3838, 0.8398, 0.3838, -0.3838, 0.2923, 0.6762, -0.6762, 0.2923, 0.6762, 0.6762, -0.8982, -0.3108, 0.3108, -0.8982, -0.3108, -0.3108, -0.5849, 0.5736, 0.5736, -0.5849, 0.5736, -0.5736, 0.8398, -0.3838, -0.3838, 0.8398, -0.3838, 0.3838, 0.2923, -0.6762, 0.6762, 0.2923, -0.6762, -0.6762, -0.8982, -0.3108, 0.3108, -0.8982, 0.3108, 0.3108, 0.9974, 0.05053, 0.05052, 0.9974, -0.05053, 0.05052, 0.9974, -0.05053, -0.05052, 0.9974, 0.05053, -0.05052, -0.8982, 0.3108, -0.3108, -0.8982, -0.3108, -0.3108, 0.9902, 0.09872, 0.09872, 0.9902, 0.09872, -0.09872, 0.9824, 0.1319, -0.1319, 0.9824, 0.1319, 0.1319, 0.9824, -0.1319, 0.1319, 0.9824, 0.1319, 0.1319, 0.8398, -0.3838, -0.3838, 0.8398, 0.3838, -0.3838, 0.9974, 0.05053, -0.05052, 0.9974, 0.05053, 0.05052, -0.8982, 0.3108, 0.3108, -0.8982, 0.3108, -0.3108, 0.9824, 0.1319, 0.1319, 0.9824, 0.1319, -0.1319, 0.8398, -0.3838, 0.3838, 0.8398, -0.3838, -0.3838, 0.9974, -0.05053, -0.05052, -0.8982, -0.3108, -0.3108, -0.8982, -0.3108, 0.3108, 0.9974, -0.05053, 0.05052, 0.9902, -0.09872, 0.09872, 0.9902, 0.09872, 0.09872, 0.9824, 0.1319, 0.1319, 0.9824, -0.1319, 0.1319, 0.9902, 0.09872, -0.09872, 0.9902, -0.09872, -0.09872, 0.9824, -0.1319, -0.1319, 0.9824, 0.1319, -0.1319, 0.9902, -0.09872, -0.09872, 0.9902, -0.09872, 0.09872, 0.9824, -0.1319, 0.1319, 0.9824, -0.1319, -0.1319, 0.9974, -0.05053, -0.05052, 0.9974, -0.05053, 0.05052, 0.9902, -0.09872, 0.09872, 0.9902, -0.09872, -0.09872, 0.9974, 0.05053, -0.05052, 0.9974, -0.05053, -0.05052, 0.9902, -0.09872, -0.09872, 0.9902, 0.09872, -0.09872, 0.9974, -0.05053, 0.05052, 0.9974, 0.05053, 0.05052, 0.9902, 0.09872, 0.09872, 0.9902, -0.09872, 0.09872, 0.9974, 0.05053, 0.05052, 0.9974, 0.05053, -0.05052, 0.9902, 0.09872, -0.09872, 0.9902, 0.09872, 0.09872, 1.0, 0.0, 0.0, 1.0, 0.0, 0.0, 1.0, 0.0, 0.0, 1.0, 0.0, 0.0, 1.0, -3.198e-08, 6.01e-08, 1.0, -3.198e-08, 6.01e-08, 1.0, -3.198e-08, 6.01e-08, 1.0, -3.198e-08, 6.01e-08, 0.8936, 0.1408, 0.4262, 0.8936, 0.1408, 0.4262, 0.8936, 0.1408, 0.4262, 0.8936, 0.1408, 0.4262, 1.0, -1.009e-07, 3.141e-08, 1.0, -1.009e-07, 3.141e-08, 1.0, -1.009e-07, 3.141e-08, 1.0, -1.009e-07, 3.141e-08, 2.478e-07, -0.1888, -0.982, 2.478e-07, -0.1888, -0.982, 2.478e-07, -0.1888, -0.982, 2.478e-07, -0.1888, -0.982, 0.7358, -0.1082, -0.6685, 0.7358, -0.1082, -0.6685, 0.7358, -0.1082, -0.6685, 0.7358, -0.1082, -0.6685, 0.7321, -0.2884, -0.6172, 0.7321, -0.2884, -0.6172, 0.7321, -0.2884, -0.6172, 0.7321, -0.2884, -0.6172, 0.0, -0.5214, -0.8533, 0.0, -0.5214, -0.8533, 0.0, -0.5214, -0.8533, 0.0, -0.5214, -0.8533, 0.8904, 0.1842, 0.4163, 0.8904, 0.1842, 0.4163, 0.8904, 0.1842, 0.4163, 0.8904, 0.1842, 0.4163, 0.884, 0.203, 0.4211, 0.884, 0.203, 0.4211, 0.884, 0.203, 0.4211, 0.884, 0.203, 0.4211, 0.7171, -0.3566, -0.5988, 0.7171, -0.3566, -0.5988, 0.7171, -0.3566, -0.5988, 0.7171, -0.3566, -0.5988, 2.836e-08, 0.362, 0.9322, 2.836e-08, 0.362, 0.9322, 2.836e-08, 0.362, 0.9322, 2.836e-08, 0.362, 0.9322, 1.286e-07, -0.412, -0.9112, 1.286e-07, -0.412, -0.9112, 1.286e-07, -0.412, -0.9112, 1.286e-07, -0.412, -0.9112, 1.0, 7.453e-08, 2.619e-08, 1.0, 7.453e-08, 2.619e-08, 1.0, 7.453e-08, 2.619e-08, 1.0, 7.453e-08, 2.619e-08, -4.259e-08, 0.3049, 0.9524, -4.259e-08, 0.3049, 0.9524, -4.259e-08, 0.3049, 0.9524, -4.259e-08, 0.3049, 0.9524, 1.075e-07, 0.4116, 0.9114, 1.075e-07, 0.4116, 0.9114, 1.075e-07, 0.4116, 0.9114, 1.075e-07, 0.4116, 0.9114, 1.0, 3.329e-07, -1.716e-07, 1.0, 3.329e-07, -1.716e-07, 1.0, 3.329e-07, -1.716e-07, 1.0, 3.329e-07, -1.716e-07, 1.0, -2.212e-07, 1.317e-07, 1.0, -2.212e-07, 1.317e-07, 1.0, -2.212e-07, 1.317e-07, 1.0, -2.212e-07, 1.317e-07, 1.0, 6.044e-08, -1.114e-08, 1.0, 6.044e-08, -1.114e-08, 1.0, 6.044e-08, -1.114e-08, 1.0, 6.044e-08, -1.114e-08])] * 3)])

# ---- objects
ob_back = bpy.data.objects.new('back', me_cube_002)
ob_camera = bpy.data.objects.new('Camera', cam_camera)
ob_sun = bpy.data.objects.new('Sun', light_sun)

# ---- transforms, parenting, visibility, modifiers, constraints
ob_back.location = (0.0, 0.0, 0.0)
ob_back.rotation_euler = (1.571, -0.0, 0.0)
ob_back.scale = (0.01, 0.01, 0.01)
ob_back.color = (0.8, 0.8, 0.8, 1.0)
ob_camera.location = (2.298, 0.0, 0.07179)
ob_camera.rotation_euler = (1.571, 0.0, 1.571)
ob_sun.location = (0.5264, 0.07542, 0.35)
ob_sun.rotation_euler = (0.0638, 0.7435, 0.1925)

# ---- collection membership
col_collection.objects.link(ob_back)
col_collection.objects.link(ob_camera)
col_collection.objects.link(ob_sun)

# ---- scene / render settings (as saved in the file)
scene.camera = ob_camera
scene.frame_start = 1; scene.frame_end = 250; scene.frame_set(1)
scene.render.engine = 'BLENDER_EEVEE_NEXT'
scene.render.resolution_x = 1080
scene.render.line_thickness = 6.6
scene.cycles.sampling_pattern = 'TABULATED_SOBOL'
bpy.context.view_layer.update()
